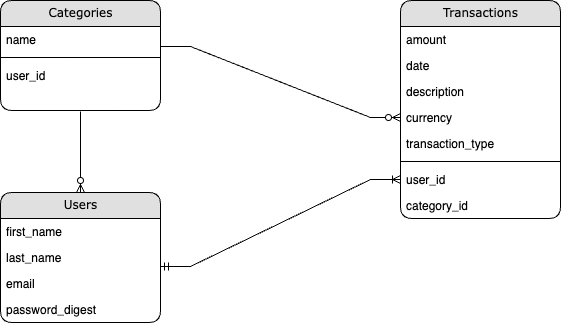

The diagram above was exported from draw.io. Its source (the exported page's mxGraphModel, read from the mxfile embedded in the PNG):
<mxGraphModel dx="1194" dy="595" grid="1" gridSize="10" guides="1" tooltips="1" connect="1" arrows="1" fold="1" page="1" pageScale="1" pageWidth="1100" pageHeight="850" background="none" math="0" shadow="0">
  <root>
    <mxCell id="0" />
    <mxCell id="1" parent="0" />
    <mxCell id="21ea969265ad0168-6" value="Categories" style="swimlane;html=1;fontStyle=0;childLayout=stackLayout;horizontal=1;startSize=26;fillColor=#e0e0e0;horizontalStack=0;resizeParent=1;resizeLast=0;collapsible=1;marginBottom=0;swimlaneFillColor=#ffffff;align=center;rounded=1;shadow=0;comic=0;labelBackgroundColor=none;strokeWidth=1;fontFamily=Verdana;fontSize=12" parent="1" vertex="1">
      <mxGeometry x="160" y="74" width="160" height="110" as="geometry" />
    </mxCell>
    <mxCell id="21ea969265ad0168-7" value="name" style="text;html=1;strokeColor=none;fillColor=none;spacingLeft=4;spacingRight=4;whiteSpace=wrap;overflow=hidden;rotatable=0;points=[[0,0.5],[1,0.5]];portConstraint=eastwest;" parent="21ea969265ad0168-6" vertex="1">
      <mxGeometry y="26" width="160" height="26" as="geometry" />
    </mxCell>
    <mxCell id="eVGXiKSk0vF-UyVaxaQs-21" value="" style="line;strokeWidth=1;rotatable=0;dashed=0;labelPosition=right;align=left;verticalAlign=middle;spacingTop=0;spacingLeft=6;points=[];portConstraint=eastwest;" vertex="1" parent="21ea969265ad0168-6">
      <mxGeometry y="52" width="160" height="10" as="geometry" />
    </mxCell>
    <mxCell id="21ea969265ad0168-8" value="user_id" style="text;html=1;strokeColor=none;fillColor=none;spacingLeft=4;spacingRight=4;whiteSpace=wrap;overflow=hidden;rotatable=0;points=[[0,0.5],[1,0.5]];portConstraint=eastwest;" parent="21ea969265ad0168-6" vertex="1">
      <mxGeometry y="62" width="160" height="26" as="geometry" />
    </mxCell>
    <mxCell id="21ea969265ad0168-10" value="Transactions" style="swimlane;html=1;fontStyle=0;childLayout=stackLayout;horizontal=1;startSize=26;fillColor=#e0e0e0;horizontalStack=0;resizeParent=1;resizeLast=0;collapsible=1;marginBottom=0;swimlaneFillColor=#ffffff;align=center;rounded=1;shadow=0;comic=0;labelBackgroundColor=none;strokeWidth=1;fontFamily=Verdana;fontSize=12" parent="1" vertex="1">
      <mxGeometry x="560" y="74" width="160" height="218" as="geometry" />
    </mxCell>
    <mxCell id="21ea969265ad0168-11" value="amount" style="text;html=1;strokeColor=none;fillColor=none;spacingLeft=4;spacingRight=4;whiteSpace=wrap;overflow=hidden;rotatable=0;points=[[0,0.5],[1,0.5]];portConstraint=eastwest;" parent="21ea969265ad0168-10" vertex="1">
      <mxGeometry y="26" width="160" height="26" as="geometry" />
    </mxCell>
    <mxCell id="21ea969265ad0168-12" value="date" style="text;html=1;strokeColor=none;fillColor=none;spacingLeft=4;spacingRight=4;whiteSpace=wrap;overflow=hidden;rotatable=0;points=[[0,0.5],[1,0.5]];portConstraint=eastwest;" parent="21ea969265ad0168-10" vertex="1">
      <mxGeometry y="52" width="160" height="26" as="geometry" />
    </mxCell>
    <mxCell id="21ea969265ad0168-52" value="description" style="text;html=1;strokeColor=none;fillColor=none;spacingLeft=4;spacingRight=4;whiteSpace=wrap;overflow=hidden;rotatable=0;points=[[0,0.5],[1,0.5]];portConstraint=eastwest;" parent="21ea969265ad0168-10" vertex="1">
      <mxGeometry y="78" width="160" height="26" as="geometry" />
    </mxCell>
    <mxCell id="eVGXiKSk0vF-UyVaxaQs-2" value="currency" style="text;html=1;strokeColor=none;fillColor=none;spacingLeft=4;spacingRight=4;whiteSpace=wrap;overflow=hidden;rotatable=0;points=[[0,0.5],[1,0.5]];portConstraint=eastwest;" vertex="1" parent="21ea969265ad0168-10">
      <mxGeometry y="104" width="160" height="26" as="geometry" />
    </mxCell>
    <mxCell id="eVGXiKSk0vF-UyVaxaQs-8" value="transaction_type" style="text;html=1;strokeColor=none;fillColor=none;spacingLeft=4;spacingRight=4;whiteSpace=wrap;overflow=hidden;rotatable=0;points=[[0,0.5],[1,0.5]];portConstraint=eastwest;" vertex="1" parent="21ea969265ad0168-10">
      <mxGeometry y="130" width="160" height="26" as="geometry" />
    </mxCell>
    <mxCell id="eVGXiKSk0vF-UyVaxaQs-22" value="" style="line;strokeWidth=1;rotatable=0;dashed=0;labelPosition=right;align=left;verticalAlign=middle;spacingTop=0;spacingLeft=6;points=[];portConstraint=eastwest;" vertex="1" parent="21ea969265ad0168-10">
      <mxGeometry y="156" width="160" height="10" as="geometry" />
    </mxCell>
    <mxCell id="eVGXiKSk0vF-UyVaxaQs-9" value="user_id" style="text;html=1;strokeColor=none;fillColor=none;spacingLeft=4;spacingRight=4;whiteSpace=wrap;overflow=hidden;rotatable=0;points=[[0,0.5],[1,0.5]];portConstraint=eastwest;" vertex="1" parent="21ea969265ad0168-10">
      <mxGeometry y="166" width="160" height="26" as="geometry" />
    </mxCell>
    <mxCell id="eVGXiKSk0vF-UyVaxaQs-10" value="category_id" style="text;html=1;strokeColor=none;fillColor=none;spacingLeft=4;spacingRight=4;whiteSpace=wrap;overflow=hidden;rotatable=0;points=[[0,0.5],[1,0.5]];portConstraint=eastwest;" vertex="1" parent="21ea969265ad0168-10">
      <mxGeometry y="192" width="160" height="26" as="geometry" />
    </mxCell>
    <mxCell id="21ea969265ad0168-14" value="Users" style="swimlane;html=1;fontStyle=0;childLayout=stackLayout;horizontal=1;startSize=26;fillColor=#e0e0e0;horizontalStack=0;resizeParent=1;resizeLast=0;collapsible=1;marginBottom=0;swimlaneFillColor=#ffffff;align=center;rounded=1;shadow=0;comic=0;labelBackgroundColor=none;strokeWidth=1;fontFamily=Verdana;fontSize=12" parent="1" vertex="1">
      <mxGeometry x="160" y="266" width="160" height="130" as="geometry" />
    </mxCell>
    <mxCell id="21ea969265ad0168-15" value="first_name" style="text;html=1;strokeColor=none;fillColor=none;spacingLeft=4;spacingRight=4;whiteSpace=wrap;overflow=hidden;rotatable=0;points=[[0,0.5],[1,0.5]];portConstraint=eastwest;" parent="21ea969265ad0168-14" vertex="1">
      <mxGeometry y="26" width="160" height="26" as="geometry" />
    </mxCell>
    <mxCell id="21ea969265ad0168-16" value="last_name" style="text;html=1;strokeColor=none;fillColor=none;spacingLeft=4;spacingRight=4;whiteSpace=wrap;overflow=hidden;rotatable=0;points=[[0,0.5],[1,0.5]];portConstraint=eastwest;" parent="21ea969265ad0168-14" vertex="1">
      <mxGeometry y="52" width="160" height="26" as="geometry" />
    </mxCell>
    <mxCell id="21ea969265ad0168-17" value="email" style="text;html=1;strokeColor=none;fillColor=none;spacingLeft=4;spacingRight=4;whiteSpace=wrap;overflow=hidden;rotatable=0;points=[[0,0.5],[1,0.5]];portConstraint=eastwest;" parent="21ea969265ad0168-14" vertex="1">
      <mxGeometry y="78" width="160" height="26" as="geometry" />
    </mxCell>
    <mxCell id="eVGXiKSk0vF-UyVaxaQs-11" value="password_digest" style="text;html=1;strokeColor=none;fillColor=none;spacingLeft=4;spacingRight=4;whiteSpace=wrap;overflow=hidden;rotatable=0;points=[[0,0.5],[1,0.5]];portConstraint=eastwest;" vertex="1" parent="21ea969265ad0168-14">
      <mxGeometry y="104" width="160" height="26" as="geometry" />
    </mxCell>
    <mxCell id="eVGXiKSk0vF-UyVaxaQs-12" value="" style="edgeStyle=entityRelationEdgeStyle;fontSize=12;html=1;endArrow=ERzeroToMany;endFill=1;rounded=0;entryX=0;entryY=0.5;entryDx=0;entryDy=0;" edge="1" parent="1" target="eVGXiKSk0vF-UyVaxaQs-2">
      <mxGeometry width="100" height="100" relative="1" as="geometry">
        <mxPoint x="320" y="120" as="sourcePoint" />
        <mxPoint x="420" y="20" as="targetPoint" />
        <Array as="points">
          <mxPoint x="540" y="170" />
        </Array>
      </mxGeometry>
    </mxCell>
    <mxCell id="eVGXiKSk0vF-UyVaxaQs-19" value="" style="edgeStyle=entityRelationEdgeStyle;fontSize=12;html=1;endArrow=ERoneToMany;startArrow=ERmandOne;rounded=0;entryX=0;entryY=0.5;entryDx=0;entryDy=0;" edge="1" parent="1" target="eVGXiKSk0vF-UyVaxaQs-9">
      <mxGeometry width="100" height="100" relative="1" as="geometry">
        <mxPoint x="320" y="340" as="sourcePoint" />
        <mxPoint x="420" y="240" as="targetPoint" />
      </mxGeometry>
    </mxCell>
    <mxCell id="eVGXiKSk0vF-UyVaxaQs-20" value="" style="fontSize=12;html=1;endArrow=ERzeroToMany;endFill=1;rounded=0;entryX=0.5;entryY=0;entryDx=0;entryDy=0;" edge="1" parent="1" target="21ea969265ad0168-14">
      <mxGeometry width="100" height="100" relative="1" as="geometry">
        <mxPoint x="240" y="185" as="sourcePoint" />
        <mxPoint x="480" y="266" as="targetPoint" />
      </mxGeometry>
    </mxCell>
  </root>
</mxGraphModel>